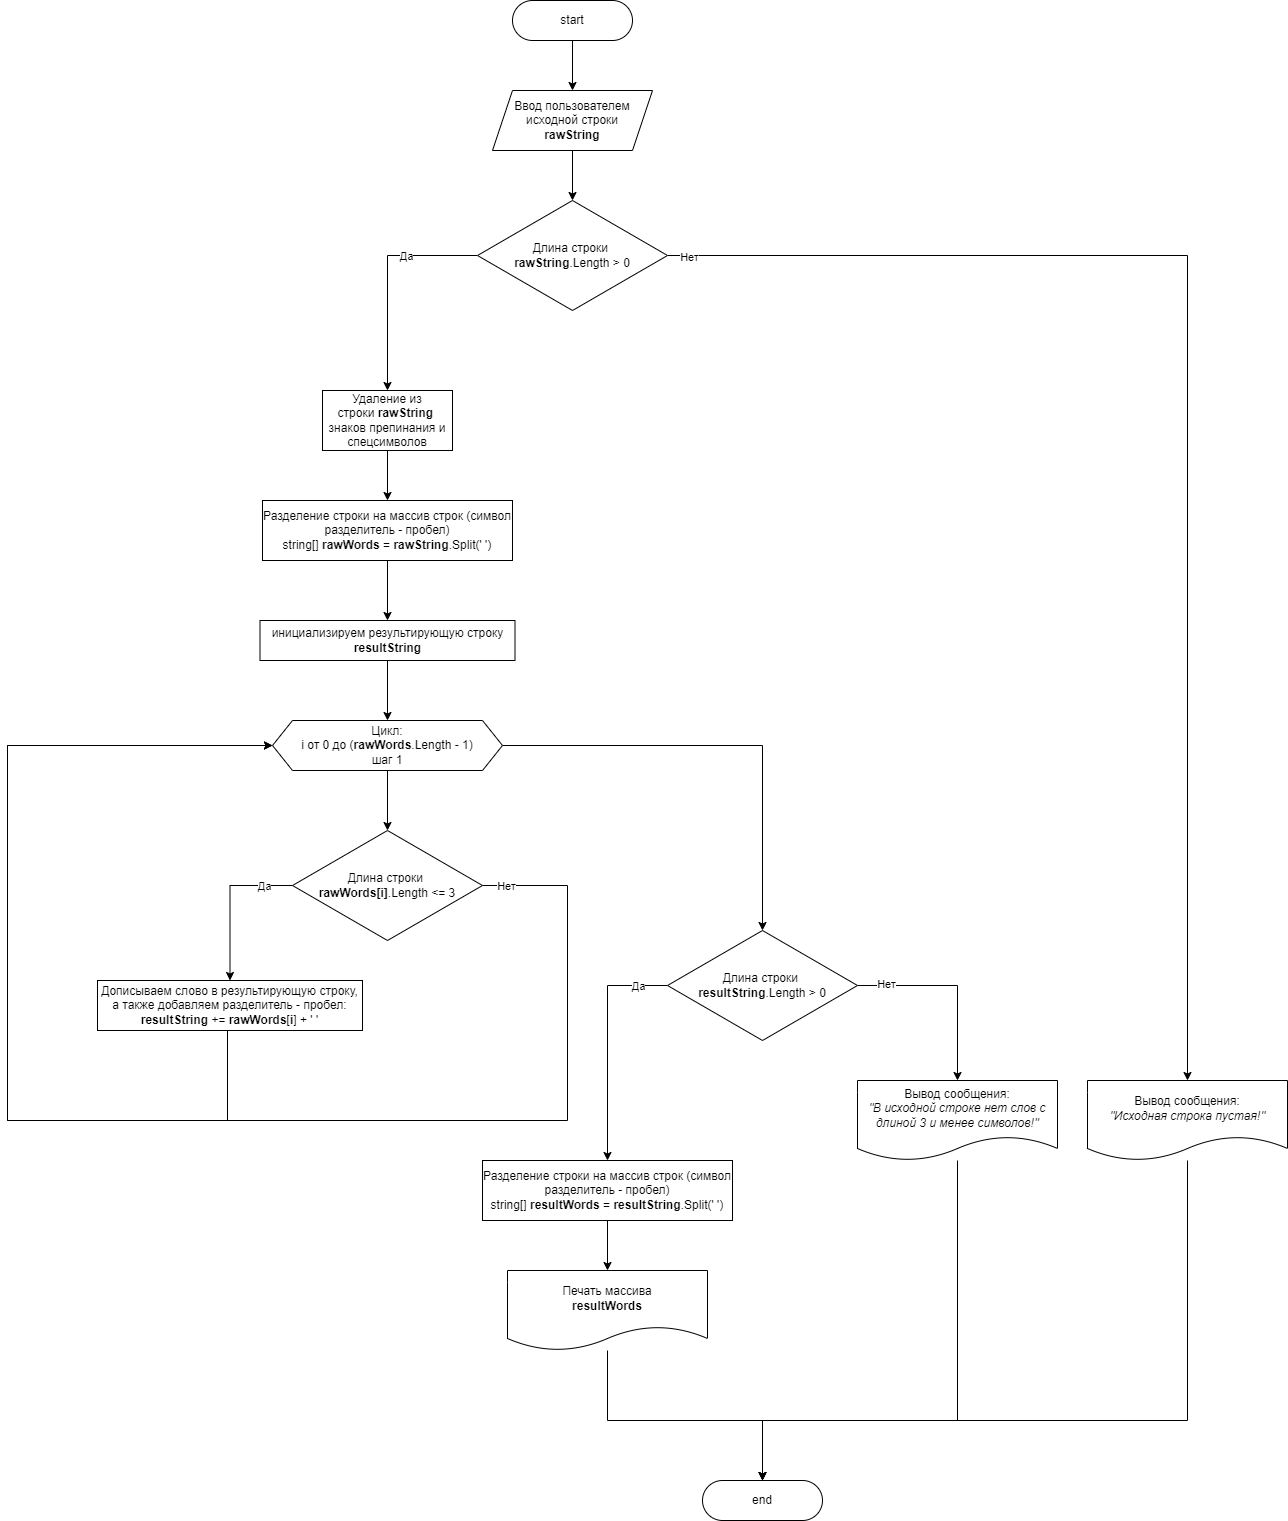

The diagram above was exported from draw.io. Its source (the exported page's mxGraphModel, read from the mxfile embedded in the PNG):
<mxGraphModel dx="1434" dy="739" grid="1" gridSize="10" guides="1" tooltips="1" connect="1" arrows="1" fold="1" page="1" pageScale="1" pageWidth="827" pageHeight="1169" math="0" shadow="0">
  <root>
    <mxCell id="0" />
    <mxCell id="1" parent="0" />
    <mxCell id="AiBunqYhKQOVdwMsFars-4" value="" style="edgeStyle=orthogonalEdgeStyle;rounded=0;orthogonalLoop=1;jettySize=auto;html=1;" edge="1" parent="1" source="AiBunqYhKQOVdwMsFars-1" target="AiBunqYhKQOVdwMsFars-2">
      <mxGeometry relative="1" as="geometry" />
    </mxCell>
    <mxCell id="AiBunqYhKQOVdwMsFars-1" value="start" style="rounded=1;whiteSpace=wrap;html=1;arcSize=50;" vertex="1" parent="1">
      <mxGeometry x="555" y="20" width="120" height="40" as="geometry" />
    </mxCell>
    <mxCell id="AiBunqYhKQOVdwMsFars-38" value="" style="edgeStyle=orthogonalEdgeStyle;rounded=0;orthogonalLoop=1;jettySize=auto;html=1;" edge="1" parent="1" source="AiBunqYhKQOVdwMsFars-2" target="AiBunqYhKQOVdwMsFars-37">
      <mxGeometry relative="1" as="geometry" />
    </mxCell>
    <mxCell id="AiBunqYhKQOVdwMsFars-2" value="Ввод пользователем исходной строки&lt;br&gt;&lt;b&gt;rawString&lt;/b&gt;" style="shape=parallelogram;perimeter=parallelogramPerimeter;whiteSpace=wrap;html=1;fixedSize=1;" vertex="1" parent="1">
      <mxGeometry x="535" y="110" width="160" height="60" as="geometry" />
    </mxCell>
    <mxCell id="AiBunqYhKQOVdwMsFars-8" value="" style="edgeStyle=orthogonalEdgeStyle;rounded=0;orthogonalLoop=1;jettySize=auto;html=1;" edge="1" parent="1" source="AiBunqYhKQOVdwMsFars-5" target="AiBunqYhKQOVdwMsFars-7">
      <mxGeometry relative="1" as="geometry" />
    </mxCell>
    <mxCell id="AiBunqYhKQOVdwMsFars-5" value="Удаление из строки&amp;nbsp;&lt;b style=&quot;border-color: var(--border-color);&quot;&gt;rawString&amp;nbsp;&lt;/b&gt;&lt;br&gt;знаков препинания и спецсимволов&lt;br style=&quot;border-color: var(--border-color);&quot;&gt;" style="rounded=0;whiteSpace=wrap;html=1;" vertex="1" parent="1">
      <mxGeometry x="365" y="410" width="130" height="60" as="geometry" />
    </mxCell>
    <mxCell id="AiBunqYhKQOVdwMsFars-13" value="" style="edgeStyle=orthogonalEdgeStyle;rounded=0;orthogonalLoop=1;jettySize=auto;html=1;" edge="1" parent="1" source="AiBunqYhKQOVdwMsFars-7" target="AiBunqYhKQOVdwMsFars-11">
      <mxGeometry relative="1" as="geometry" />
    </mxCell>
    <mxCell id="AiBunqYhKQOVdwMsFars-7" value="Разделение строки на массив строк (символ разделитель - пробел)&lt;br&gt;string[] &lt;b&gt;rawWords &lt;/b&gt;= &lt;b&gt;rawString&lt;/b&gt;.Split(' ')" style="rounded=0;whiteSpace=wrap;html=1;" vertex="1" parent="1">
      <mxGeometry x="305" y="520" width="250" height="60" as="geometry" />
    </mxCell>
    <mxCell id="AiBunqYhKQOVdwMsFars-16" value="" style="edgeStyle=orthogonalEdgeStyle;rounded=0;orthogonalLoop=1;jettySize=auto;html=1;" edge="1" parent="1" source="AiBunqYhKQOVdwMsFars-9" target="AiBunqYhKQOVdwMsFars-15">
      <mxGeometry relative="1" as="geometry" />
    </mxCell>
    <mxCell id="AiBunqYhKQOVdwMsFars-24" style="edgeStyle=orthogonalEdgeStyle;rounded=0;orthogonalLoop=1;jettySize=auto;html=1;exitX=1;exitY=0.5;exitDx=0;exitDy=0;entryX=0.5;entryY=0;entryDx=0;entryDy=0;" edge="1" parent="1" source="AiBunqYhKQOVdwMsFars-9" target="AiBunqYhKQOVdwMsFars-23">
      <mxGeometry relative="1" as="geometry" />
    </mxCell>
    <mxCell id="AiBunqYhKQOVdwMsFars-9" value="Цикл:&lt;br&gt;i от 0 до (&lt;span style=&quot;border-color: var(--border-color);&quot;&gt;&lt;b&gt;rawWords&lt;/b&gt;.Length - 1)&lt;br&gt;шаг 1&lt;br&gt;&lt;/span&gt;" style="shape=hexagon;perimeter=hexagonPerimeter2;whiteSpace=wrap;html=1;fixedSize=1;" vertex="1" parent="1">
      <mxGeometry x="315" y="740" width="230" height="50" as="geometry" />
    </mxCell>
    <mxCell id="AiBunqYhKQOVdwMsFars-14" value="" style="edgeStyle=orthogonalEdgeStyle;rounded=0;orthogonalLoop=1;jettySize=auto;html=1;" edge="1" parent="1" source="AiBunqYhKQOVdwMsFars-11" target="AiBunqYhKQOVdwMsFars-9">
      <mxGeometry relative="1" as="geometry" />
    </mxCell>
    <mxCell id="AiBunqYhKQOVdwMsFars-11" value="инициализируем результирующую строку&lt;br&gt;&lt;b&gt;resultString&lt;/b&gt;" style="rounded=0;whiteSpace=wrap;html=1;" vertex="1" parent="1">
      <mxGeometry x="302.5" y="640" width="255" height="40" as="geometry" />
    </mxCell>
    <mxCell id="AiBunqYhKQOVdwMsFars-18" style="edgeStyle=orthogonalEdgeStyle;rounded=0;orthogonalLoop=1;jettySize=auto;html=1;exitX=0;exitY=0.5;exitDx=0;exitDy=0;entryX=0.5;entryY=0;entryDx=0;entryDy=0;" edge="1" parent="1" source="AiBunqYhKQOVdwMsFars-15" target="AiBunqYhKQOVdwMsFars-17">
      <mxGeometry relative="1" as="geometry" />
    </mxCell>
    <mxCell id="AiBunqYhKQOVdwMsFars-19" value="Да" style="edgeLabel;html=1;align=center;verticalAlign=middle;resizable=0;points=[];" vertex="1" connectable="0" parent="AiBunqYhKQOVdwMsFars-18">
      <mxGeometry x="-0.5" y="3" relative="1" as="geometry">
        <mxPoint x="10" y="-3" as="offset" />
      </mxGeometry>
    </mxCell>
    <mxCell id="AiBunqYhKQOVdwMsFars-20" style="edgeStyle=orthogonalEdgeStyle;rounded=0;orthogonalLoop=1;jettySize=auto;html=1;exitX=1;exitY=0.5;exitDx=0;exitDy=0;entryX=0;entryY=0.5;entryDx=0;entryDy=0;" edge="1" parent="1" source="AiBunqYhKQOVdwMsFars-15" target="AiBunqYhKQOVdwMsFars-9">
      <mxGeometry relative="1" as="geometry">
        <Array as="points">
          <mxPoint x="610" y="905" />
          <mxPoint x="610" y="1140" />
          <mxPoint x="50" y="1140" />
          <mxPoint x="50" y="765" />
        </Array>
      </mxGeometry>
    </mxCell>
    <mxCell id="AiBunqYhKQOVdwMsFars-21" value="Нет" style="edgeLabel;html=1;align=center;verticalAlign=middle;resizable=0;points=[];" vertex="1" connectable="0" parent="AiBunqYhKQOVdwMsFars-20">
      <mxGeometry x="-0.9697" relative="1" as="geometry">
        <mxPoint as="offset" />
      </mxGeometry>
    </mxCell>
    <mxCell id="AiBunqYhKQOVdwMsFars-15" value="Длина строки&amp;nbsp;&lt;br&gt;&lt;b style=&quot;border-color: var(--border-color);&quot;&gt;rawWords[i]&lt;/b&gt;&lt;span style=&quot;border-color: var(--border-color);&quot;&gt;.&lt;/span&gt;&lt;span style=&quot;border-color: var(--border-color);&quot;&gt;Length &amp;lt;= 3&lt;/span&gt;" style="rhombus;whiteSpace=wrap;html=1;" vertex="1" parent="1">
      <mxGeometry x="335" y="850" width="190" height="110" as="geometry" />
    </mxCell>
    <mxCell id="AiBunqYhKQOVdwMsFars-22" style="edgeStyle=orthogonalEdgeStyle;rounded=0;orthogonalLoop=1;jettySize=auto;html=1;entryX=0;entryY=0.5;entryDx=0;entryDy=0;" edge="1" parent="1" source="AiBunqYhKQOVdwMsFars-17" target="AiBunqYhKQOVdwMsFars-9">
      <mxGeometry relative="1" as="geometry">
        <Array as="points">
          <mxPoint x="270" y="1140" />
          <mxPoint x="50" y="1140" />
          <mxPoint x="50" y="765" />
        </Array>
      </mxGeometry>
    </mxCell>
    <mxCell id="AiBunqYhKQOVdwMsFars-17" value="&lt;span style=&quot;border-color: var(--border-color);&quot;&gt;Дописываем слово в результирующую строку, а также добавляем разделитель - пробел:&lt;br&gt;&lt;b&gt;resultString &lt;/b&gt;+=&amp;nbsp;&lt;span style=&quot;border-color: var(--border-color);&quot;&gt;&lt;b&gt;rawWords&lt;/b&gt;[&lt;b&gt;i&lt;/b&gt;] + ' '&lt;/span&gt;&lt;br&gt;&lt;/span&gt;" style="rounded=0;whiteSpace=wrap;html=1;" vertex="1" parent="1">
      <mxGeometry x="140" y="1000" width="265" height="50" as="geometry" />
    </mxCell>
    <mxCell id="AiBunqYhKQOVdwMsFars-26" style="edgeStyle=orthogonalEdgeStyle;rounded=0;orthogonalLoop=1;jettySize=auto;html=1;" edge="1" parent="1" source="AiBunqYhKQOVdwMsFars-23" target="AiBunqYhKQOVdwMsFars-25">
      <mxGeometry relative="1" as="geometry">
        <Array as="points">
          <mxPoint x="1000" y="1005" />
        </Array>
      </mxGeometry>
    </mxCell>
    <mxCell id="AiBunqYhKQOVdwMsFars-27" value="Нет" style="edgeLabel;html=1;align=center;verticalAlign=middle;resizable=0;points=[];" vertex="1" connectable="0" parent="AiBunqYhKQOVdwMsFars-26">
      <mxGeometry x="-0.7128" y="2" relative="1" as="geometry">
        <mxPoint as="offset" />
      </mxGeometry>
    </mxCell>
    <mxCell id="AiBunqYhKQOVdwMsFars-29" style="edgeStyle=orthogonalEdgeStyle;rounded=0;orthogonalLoop=1;jettySize=auto;html=1;exitX=0;exitY=0.5;exitDx=0;exitDy=0;entryX=0.5;entryY=0;entryDx=0;entryDy=0;" edge="1" parent="1" source="AiBunqYhKQOVdwMsFars-23" target="AiBunqYhKQOVdwMsFars-28">
      <mxGeometry relative="1" as="geometry" />
    </mxCell>
    <mxCell id="AiBunqYhKQOVdwMsFars-36" value="Да" style="edgeLabel;html=1;align=center;verticalAlign=middle;resizable=0;points=[];" vertex="1" connectable="0" parent="AiBunqYhKQOVdwMsFars-29">
      <mxGeometry x="-0.6085" y="-1" relative="1" as="geometry">
        <mxPoint x="16" y="1" as="offset" />
      </mxGeometry>
    </mxCell>
    <mxCell id="AiBunqYhKQOVdwMsFars-23" value="Длина строки&amp;nbsp;&lt;br&gt;&lt;b style=&quot;border-color: var(--border-color);&quot;&gt;&lt;b style=&quot;border-color: var(--border-color);&quot;&gt;resultString&lt;/b&gt;&lt;/b&gt;&lt;span style=&quot;border-color: var(--border-color);&quot;&gt;.&lt;/span&gt;&lt;span style=&quot;border-color: var(--border-color);&quot;&gt;Length &amp;gt; 0&lt;/span&gt;" style="rhombus;whiteSpace=wrap;html=1;" vertex="1" parent="1">
      <mxGeometry x="710" y="950" width="190" height="110" as="geometry" />
    </mxCell>
    <mxCell id="AiBunqYhKQOVdwMsFars-35" style="edgeStyle=orthogonalEdgeStyle;rounded=0;orthogonalLoop=1;jettySize=auto;html=1;entryX=0.5;entryY=0;entryDx=0;entryDy=0;" edge="1" parent="1" source="AiBunqYhKQOVdwMsFars-25" target="AiBunqYhKQOVdwMsFars-33">
      <mxGeometry relative="1" as="geometry">
        <Array as="points">
          <mxPoint x="1000" y="1440" />
          <mxPoint x="805" y="1440" />
        </Array>
      </mxGeometry>
    </mxCell>
    <mxCell id="AiBunqYhKQOVdwMsFars-25" value="Вывод сообщения:&lt;br&gt;&lt;i&gt;&quot;В исходной строке нет слов с длиной 3 и менее символов!&quot;&lt;/i&gt;" style="shape=document;whiteSpace=wrap;html=1;boundedLbl=1;" vertex="1" parent="1">
      <mxGeometry x="900" y="1100" width="200" height="80" as="geometry" />
    </mxCell>
    <mxCell id="AiBunqYhKQOVdwMsFars-32" value="" style="edgeStyle=orthogonalEdgeStyle;rounded=0;orthogonalLoop=1;jettySize=auto;html=1;" edge="1" parent="1" source="AiBunqYhKQOVdwMsFars-28" target="AiBunqYhKQOVdwMsFars-30">
      <mxGeometry relative="1" as="geometry" />
    </mxCell>
    <mxCell id="AiBunqYhKQOVdwMsFars-28" value="Разделение строки на массив строк (символ разделитель - пробел)&lt;br&gt;string[] &lt;b&gt;resultWords &lt;/b&gt;= &lt;b&gt;resultString&lt;/b&gt;.Split(' ')" style="rounded=0;whiteSpace=wrap;html=1;" vertex="1" parent="1">
      <mxGeometry x="525" y="1180" width="250" height="60" as="geometry" />
    </mxCell>
    <mxCell id="AiBunqYhKQOVdwMsFars-34" style="edgeStyle=orthogonalEdgeStyle;rounded=0;orthogonalLoop=1;jettySize=auto;html=1;" edge="1" parent="1" source="AiBunqYhKQOVdwMsFars-30" target="AiBunqYhKQOVdwMsFars-33">
      <mxGeometry relative="1" as="geometry">
        <Array as="points">
          <mxPoint x="650" y="1440" />
          <mxPoint x="805" y="1440" />
        </Array>
      </mxGeometry>
    </mxCell>
    <mxCell id="AiBunqYhKQOVdwMsFars-30" value="Печать массива&lt;br&gt;&lt;b style=&quot;border-color: var(--border-color);&quot;&gt;resultWords&lt;/b&gt;" style="shape=document;whiteSpace=wrap;html=1;boundedLbl=1;" vertex="1" parent="1">
      <mxGeometry x="550" y="1290" width="200" height="80" as="geometry" />
    </mxCell>
    <mxCell id="AiBunqYhKQOVdwMsFars-33" value="end" style="rounded=1;whiteSpace=wrap;html=1;arcSize=50;" vertex="1" parent="1">
      <mxGeometry x="745" y="1500" width="120" height="40" as="geometry" />
    </mxCell>
    <mxCell id="AiBunqYhKQOVdwMsFars-39" style="edgeStyle=orthogonalEdgeStyle;rounded=0;orthogonalLoop=1;jettySize=auto;html=1;exitX=0;exitY=0.5;exitDx=0;exitDy=0;entryX=0.5;entryY=0;entryDx=0;entryDy=0;" edge="1" parent="1" source="AiBunqYhKQOVdwMsFars-37" target="AiBunqYhKQOVdwMsFars-5">
      <mxGeometry relative="1" as="geometry" />
    </mxCell>
    <mxCell id="AiBunqYhKQOVdwMsFars-40" value="Да" style="edgeLabel;html=1;align=center;verticalAlign=middle;resizable=0;points=[];" vertex="1" connectable="0" parent="AiBunqYhKQOVdwMsFars-39">
      <mxGeometry x="-0.36" relative="1" as="geometry">
        <mxPoint as="offset" />
      </mxGeometry>
    </mxCell>
    <mxCell id="AiBunqYhKQOVdwMsFars-43" style="edgeStyle=orthogonalEdgeStyle;rounded=0;orthogonalLoop=1;jettySize=auto;html=1;exitX=1;exitY=0.5;exitDx=0;exitDy=0;entryX=0.5;entryY=0;entryDx=0;entryDy=0;" edge="1" parent="1" source="AiBunqYhKQOVdwMsFars-37" target="AiBunqYhKQOVdwMsFars-41">
      <mxGeometry relative="1" as="geometry" />
    </mxCell>
    <mxCell id="AiBunqYhKQOVdwMsFars-44" value="Нет" style="edgeLabel;html=1;align=center;verticalAlign=middle;resizable=0;points=[];" vertex="1" connectable="0" parent="AiBunqYhKQOVdwMsFars-43">
      <mxGeometry x="-0.9688" y="-1" relative="1" as="geometry">
        <mxPoint as="offset" />
      </mxGeometry>
    </mxCell>
    <mxCell id="AiBunqYhKQOVdwMsFars-37" value="Длина строки&amp;nbsp;&lt;br&gt;&lt;b style=&quot;border-color: var(--border-color);&quot;&gt;&lt;b style=&quot;border-color: var(--border-color);&quot;&gt;rawString&lt;/b&gt;&lt;/b&gt;&lt;span style=&quot;border-color: var(--border-color);&quot;&gt;.&lt;/span&gt;&lt;span style=&quot;border-color: var(--border-color);&quot;&gt;Length &amp;gt; 0&lt;/span&gt;" style="rhombus;whiteSpace=wrap;html=1;" vertex="1" parent="1">
      <mxGeometry x="520" y="220" width="190" height="110" as="geometry" />
    </mxCell>
    <mxCell id="AiBunqYhKQOVdwMsFars-42" style="edgeStyle=orthogonalEdgeStyle;rounded=0;orthogonalLoop=1;jettySize=auto;html=1;" edge="1" parent="1" source="AiBunqYhKQOVdwMsFars-41" target="AiBunqYhKQOVdwMsFars-33">
      <mxGeometry relative="1" as="geometry">
        <Array as="points">
          <mxPoint x="1230" y="1440" />
          <mxPoint x="805" y="1440" />
        </Array>
      </mxGeometry>
    </mxCell>
    <mxCell id="AiBunqYhKQOVdwMsFars-41" value="Вывод сообщения:&lt;br&gt;&lt;i&gt;&quot;Исходная строка пустая!&quot;&lt;/i&gt;" style="shape=document;whiteSpace=wrap;html=1;boundedLbl=1;" vertex="1" parent="1">
      <mxGeometry x="1130" y="1100" width="200" height="80" as="geometry" />
    </mxCell>
  </root>
</mxGraphModel>